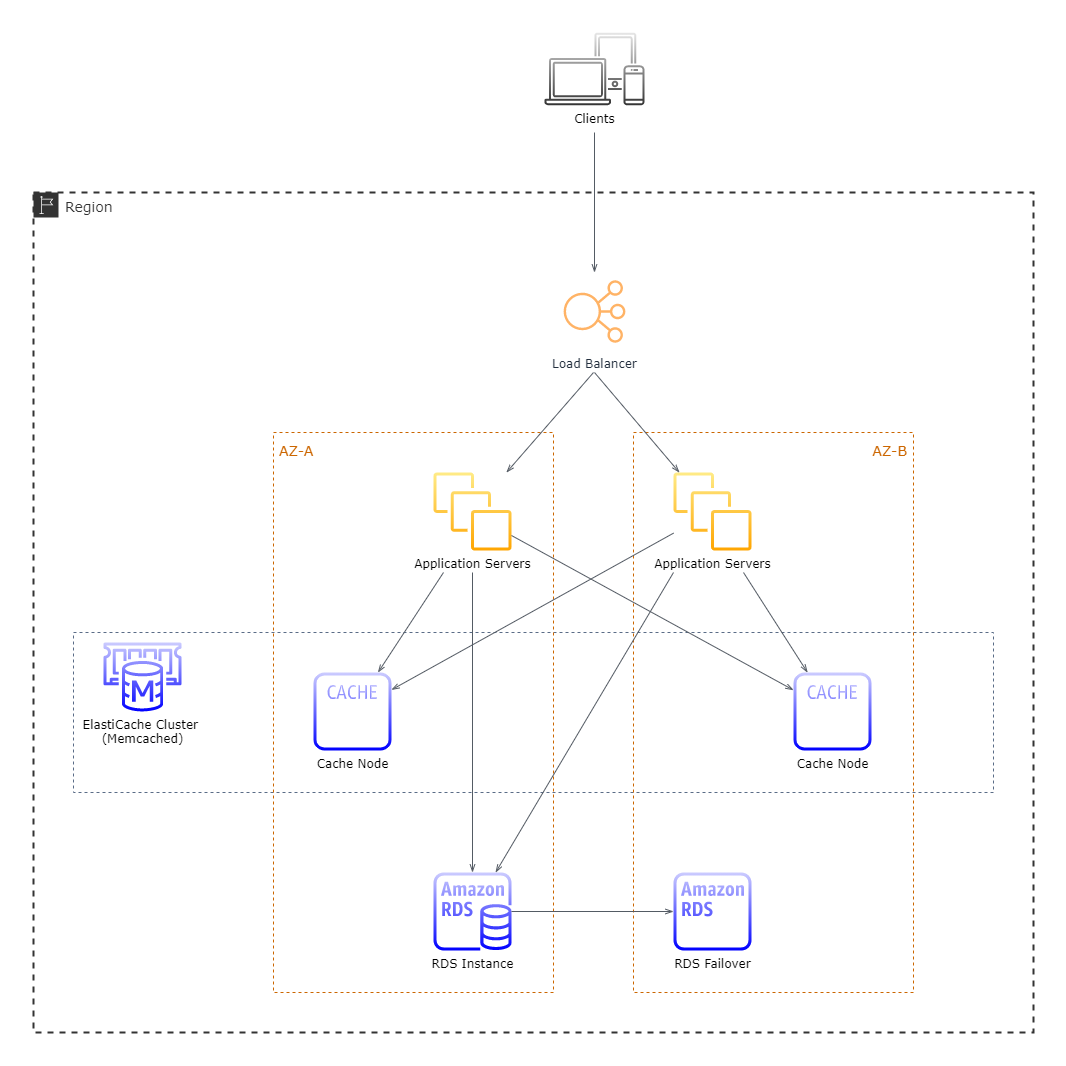

The diagram above was exported from draw.io. Its source (the exported page's mxGraphModel, read from the mxfile embedded in the PNG):
<mxGraphModel dx="1422" dy="1551" grid="1" gridSize="10" guides="1" tooltips="1" connect="1" arrows="1" fold="1" page="1" pageScale="1" pageWidth="1169" pageHeight="827" math="0" shadow="0">
  <root>
    <mxCell id="9hqxH24V_LLSvanFeWLa-0" />
    <mxCell id="9hqxH24V_LLSvanFeWLa-1" parent="9hqxH24V_LLSvanFeWLa-0" />
    <mxCell id="9hqxH24V_LLSvanFeWLa-44" value="&lt;font color=&quot;#333333&quot; style=&quot;font-size: 14px;&quot;&gt;Region&lt;/font&gt;" style="points=[[0,0],[0.25,0],[0.5,0],[0.75,0],[1,0],[1,0.25],[1,0.5],[1,0.75],[1,1],[0.75,1],[0.5,1],[0.25,1],[0,1],[0,0.75],[0,0.5],[0,0.25]];outlineConnect=0;gradientColor=none;html=1;whiteSpace=wrap;fontSize=14;fontStyle=0;shape=mxgraph.aws4.group;grIcon=mxgraph.aws4.group_region;fillColor=none;verticalAlign=top;align=left;spacingLeft=30;fontColor=#147EBA;dashed=1;strokeWidth=2;strokeColor=#333333;fontFamily=Verdana;" vertex="1" parent="9hqxH24V_LLSvanFeWLa-1">
      <mxGeometry x="40" y="-200" width="1000" height="840" as="geometry" />
    </mxCell>
    <mxCell id="9hqxH24V_LLSvanFeWLa-2" value="" style="fillColor=none;strokeColor=#5A6C86;dashed=1;verticalAlign=top;fontStyle=0;fontColor=#5A6C86;" vertex="1" parent="9hqxH24V_LLSvanFeWLa-1">
      <mxGeometry x="80" y="240" width="920" height="160" as="geometry" />
    </mxCell>
    <mxCell id="9hqxH24V_LLSvanFeWLa-15" value="AZ-A" style="fillColor=none;dashed=1;verticalAlign=top;fontStyle=0;align=left;fontFamily=Verdana;spacing=6;fontSize=14;fontColor=#CC6600;strokeColor=#CC6600;" vertex="1" parent="9hqxH24V_LLSvanFeWLa-1">
      <mxGeometry x="280" y="40" width="280" height="560" as="geometry" />
    </mxCell>
    <mxCell id="9hqxH24V_LLSvanFeWLa-4" value="Cache Node" style="outlineConnect=0;strokeColor=#6c8ebf;dashed=0;verticalLabelPosition=bottom;verticalAlign=top;align=center;html=1;fontSize=12;fontStyle=0;aspect=fixed;pointerEvents=1;shape=mxgraph.aws4.cache_node;fontFamily=Verdana;gradientColor=#0000FF;fillColor=#CCCCFF;" vertex="1" parent="9hqxH24V_LLSvanFeWLa-1">
      <mxGeometry x="320" y="280" width="78" height="78" as="geometry" />
    </mxCell>
    <mxCell id="9hqxH24V_LLSvanFeWLa-16" value="AZ-B" style="fillColor=none;dashed=1;verticalAlign=top;fontStyle=0;align=right;fontFamily=Verdana;spacing=6;fontSize=14;fontColor=#CC6600;strokeColor=#CC6600;" vertex="1" parent="9hqxH24V_LLSvanFeWLa-1">
      <mxGeometry x="640" y="40" width="280" height="560" as="geometry" />
    </mxCell>
    <mxCell id="9hqxH24V_LLSvanFeWLa-17" value="Cache Node" style="outlineConnect=0;strokeColor=#6c8ebf;dashed=0;verticalLabelPosition=bottom;verticalAlign=top;align=center;html=1;fontSize=12;fontStyle=0;aspect=fixed;pointerEvents=1;shape=mxgraph.aws4.cache_node;fontFamily=Verdana;gradientColor=#0000FF;fillColor=#CCCCFF;" vertex="1" parent="9hqxH24V_LLSvanFeWLa-1">
      <mxGeometry x="800" y="280" width="78" height="78" as="geometry" />
    </mxCell>
    <mxCell id="9hqxH24V_LLSvanFeWLa-20" value="RDS Instance" style="outlineConnect=0;fontColor=#000000;gradientColor=#0000FF;fillColor=#CCCCFF;strokeColor=#6c8ebf;dashed=0;verticalLabelPosition=bottom;verticalAlign=top;align=center;html=1;fontSize=12;fontStyle=0;aspect=fixed;pointerEvents=1;shape=mxgraph.aws4.rds_instance;fontFamily=Verdana;" vertex="1" parent="9hqxH24V_LLSvanFeWLa-1">
      <mxGeometry x="440" y="480" width="78" height="78" as="geometry" />
    </mxCell>
    <mxCell id="9hqxH24V_LLSvanFeWLa-21" value="ElastiCache Cluster &lt;br&gt;(Memcached)" style="outlineConnect=0;fontColor=#000000;gradientColor=#0000FF;fillColor=#CCCCFF;strokeColor=#6c8ebf;dashed=0;verticalLabelPosition=bottom;verticalAlign=top;align=center;html=1;fontSize=12;fontStyle=0;aspect=fixed;pointerEvents=1;shape=mxgraph.aws4.elasticache_for_memcached;fontFamily=Verdana;" vertex="1" parent="9hqxH24V_LLSvanFeWLa-1">
      <mxGeometry x="110" y="250" width="78" height="69" as="geometry" />
    </mxCell>
    <mxCell id="9hqxH24V_LLSvanFeWLa-23" value="Application Servers" style="outlineConnect=0;gradientColor=#ffa500;strokeColor=#d79b00;dashed=0;verticalLabelPosition=bottom;verticalAlign=top;align=center;html=1;fontSize=12;fontStyle=0;aspect=fixed;pointerEvents=1;shape=mxgraph.aws4.instances;fontFamily=Verdana;fillColor=#FFEB87;" vertex="1" parent="9hqxH24V_LLSvanFeWLa-1">
      <mxGeometry x="440" y="80" width="78" height="78" as="geometry" />
    </mxCell>
    <mxCell id="9hqxH24V_LLSvanFeWLa-25" value="RDS Failover" style="outlineConnect=0;fontColor=#000000;gradientColor=#0000FF;fillColor=#CCCCFF;strokeColor=#6c8ebf;dashed=0;verticalLabelPosition=bottom;verticalAlign=top;align=center;html=1;fontSize=12;fontStyle=0;aspect=fixed;pointerEvents=1;shape=mxgraph.aws4.rds_instance_alt;fontFamily=Verdana;" vertex="1" parent="9hqxH24V_LLSvanFeWLa-1">
      <mxGeometry x="680" y="480" width="78" height="78" as="geometry" />
    </mxCell>
    <mxCell id="9hqxH24V_LLSvanFeWLa-26" value="Application Servers" style="outlineConnect=0;gradientColor=#ffa500;strokeColor=#d79b00;dashed=0;verticalLabelPosition=bottom;verticalAlign=top;align=center;html=1;fontSize=12;fontStyle=0;aspect=fixed;pointerEvents=1;shape=mxgraph.aws4.instances;fontFamily=Verdana;fillColor=#FFEB87;" vertex="1" parent="9hqxH24V_LLSvanFeWLa-1">
      <mxGeometry x="680" y="80" width="78" height="78" as="geometry" />
    </mxCell>
    <mxCell id="9hqxH24V_LLSvanFeWLa-27" value="Load Balancer" style="points=[[0,0,0],[0.25,0,0],[0.5,0,0],[0.75,0,0],[1,0,0],[0,1,0],[0.25,1,0],[0.5,1,0],[0.75,1,0],[1,1,0],[0,0.25,0],[0,0.5,0],[0,0.75,0],[1,0.25,0],[1,0.5,0],[1,0.75,0]];outlineConnect=0;fontColor=#232F3E;gradientColor=#F78E04;gradientDirection=north;dashed=0;verticalLabelPosition=bottom;verticalAlign=top;align=center;html=1;fontSize=12;fontStyle=0;aspect=fixed;shape=mxgraph.aws4.resourceIcon;resIcon=mxgraph.aws4.elastic_load_balancing;fontFamily=Verdana;fillColor=none;shadow=1;strokeColor=#FFB366;" vertex="1" parent="9hqxH24V_LLSvanFeWLa-1">
      <mxGeometry x="562" y="-120" width="78" height="78" as="geometry" />
    </mxCell>
    <mxCell id="9hqxH24V_LLSvanFeWLa-30" value="Clients" style="outlineConnect=0;strokeColor=#666666;dashed=0;verticalLabelPosition=bottom;verticalAlign=top;align=center;html=1;fontSize=12;fontStyle=0;aspect=fixed;shape=mxgraph.aws4.illustration_devices;pointerEvents=1;fontFamily=Verdana;gradientColor=#333333;fillColor=#E6E6E6;" vertex="1" parent="9hqxH24V_LLSvanFeWLa-1">
      <mxGeometry x="551" y="-360" width="100" height="73" as="geometry" />
    </mxCell>
    <mxCell id="9hqxH24V_LLSvanFeWLa-31" value="" style="html=1;endArrow=openThin;elbow=vertical;startArrow=none;endFill=0;strokeColor=#545B64;rounded=0;fontFamily=Verdana;fontSize=14;startFill=0;" edge="1" parent="9hqxH24V_LLSvanFeWLa-1" target="9hqxH24V_LLSvanFeWLa-4">
      <mxGeometry width="100" relative="1" as="geometry">
        <mxPoint x="450" y="180" as="sourcePoint" />
        <mxPoint x="240" y="500" as="targetPoint" />
      </mxGeometry>
    </mxCell>
    <mxCell id="9hqxH24V_LLSvanFeWLa-32" value="" style="html=1;endArrow=openThin;elbow=vertical;startArrow=none;endFill=0;strokeColor=#545B64;rounded=0;fontFamily=Verdana;fontSize=14;startFill=0;" edge="1" parent="9hqxH24V_LLSvanFeWLa-1" target="9hqxH24V_LLSvanFeWLa-17">
      <mxGeometry width="100" relative="1" as="geometry">
        <mxPoint x="750" y="180" as="sourcePoint" />
        <mxPoint x="426.0945408151956" y="290.04686601127537" as="targetPoint" />
      </mxGeometry>
    </mxCell>
    <mxCell id="9hqxH24V_LLSvanFeWLa-33" value="" style="html=1;endArrow=openThin;elbow=vertical;startArrow=none;endFill=0;strokeColor=#545B64;rounded=0;fontFamily=Verdana;fontSize=14;startFill=0;" edge="1" parent="9hqxH24V_LLSvanFeWLa-1" target="9hqxH24V_LLSvanFeWLa-17">
      <mxGeometry width="100" relative="1" as="geometry">
        <mxPoint x="518" y="143" as="sourcePoint" />
        <mxPoint x="426.0945408151956" y="290.04686601127537" as="targetPoint" />
      </mxGeometry>
    </mxCell>
    <mxCell id="9hqxH24V_LLSvanFeWLa-35" value="" style="html=1;endArrow=openThin;elbow=vertical;startArrow=none;endFill=0;strokeColor=#545B64;rounded=0;fontFamily=Verdana;fontSize=14;startFill=0;" edge="1" parent="9hqxH24V_LLSvanFeWLa-1" source="9hqxH24V_LLSvanFeWLa-26" target="9hqxH24V_LLSvanFeWLa-4">
      <mxGeometry width="100" relative="1" as="geometry">
        <mxPoint x="670" y="143" as="sourcePoint" />
        <mxPoint x="770" y="313.0088495575221" as="targetPoint" />
      </mxGeometry>
    </mxCell>
    <mxCell id="9hqxH24V_LLSvanFeWLa-37" value="" style="html=1;endArrow=openThin;elbow=vertical;startArrow=none;endFill=0;strokeColor=#545B64;rounded=0;fontFamily=Verdana;fontSize=14;startFill=0;" edge="1" parent="9hqxH24V_LLSvanFeWLa-1" target="9hqxH24V_LLSvanFeWLa-20">
      <mxGeometry width="100" relative="1" as="geometry">
        <mxPoint x="479" y="180" as="sourcePoint" />
        <mxPoint x="770" y="313.0088495575221" as="targetPoint" />
      </mxGeometry>
    </mxCell>
    <mxCell id="9hqxH24V_LLSvanFeWLa-39" value="" style="html=1;endArrow=openThin;elbow=vertical;startArrow=none;endFill=0;strokeColor=#545B64;rounded=0;fontFamily=Verdana;fontSize=14;" edge="1" parent="9hqxH24V_LLSvanFeWLa-1" source="9hqxH24V_LLSvanFeWLa-20" target="9hqxH24V_LLSvanFeWLa-25">
      <mxGeometry width="100" relative="1" as="geometry">
        <mxPoint x="230" y="590" as="sourcePoint" />
        <mxPoint x="330" y="590" as="targetPoint" />
      </mxGeometry>
    </mxCell>
    <mxCell id="9hqxH24V_LLSvanFeWLa-40" value="" style="html=1;endArrow=openThin;elbow=vertical;startArrow=none;endFill=0;strokeColor=#545B64;rounded=0;fontFamily=Verdana;fontSize=14;startFill=0;" edge="1" parent="9hqxH24V_LLSvanFeWLa-1" target="9hqxH24V_LLSvanFeWLa-20">
      <mxGeometry width="100" relative="1" as="geometry">
        <mxPoint x="680" y="180" as="sourcePoint" />
        <mxPoint x="489" y="490" as="targetPoint" />
      </mxGeometry>
    </mxCell>
    <mxCell id="9hqxH24V_LLSvanFeWLa-41" value="" style="html=1;endArrow=openThin;elbow=vertical;startArrow=none;endFill=0;strokeColor=#545B64;rounded=0;fontFamily=Verdana;fontSize=14;startFill=0;" edge="1" parent="9hqxH24V_LLSvanFeWLa-1" target="9hqxH24V_LLSvanFeWLa-26">
      <mxGeometry width="100" relative="1" as="geometry">
        <mxPoint x="601" y="-20" as="sourcePoint" />
        <mxPoint x="795.2683196730395" y="290.04686601127537" as="targetPoint" />
      </mxGeometry>
    </mxCell>
    <mxCell id="9hqxH24V_LLSvanFeWLa-42" value="" style="html=1;endArrow=openThin;elbow=vertical;startArrow=none;endFill=0;strokeColor=#545B64;rounded=0;fontFamily=Verdana;fontSize=14;startFill=0;" edge="1" parent="9hqxH24V_LLSvanFeWLa-1" target="9hqxH24V_LLSvanFeWLa-23">
      <mxGeometry width="100" relative="1" as="geometry">
        <mxPoint x="600" y="-20" as="sourcePoint" />
        <mxPoint x="640.0020863309354" y="100" as="targetPoint" />
      </mxGeometry>
    </mxCell>
    <mxCell id="9hqxH24V_LLSvanFeWLa-43" value="" style="html=1;endArrow=openThin;elbow=vertical;startArrow=none;endFill=0;strokeColor=#545B64;rounded=0;fontFamily=Verdana;fontSize=14;startFill=0;entryX=0.5;entryY=0;entryDx=0;entryDy=0;entryPerimeter=0;" edge="1" parent="9hqxH24V_LLSvanFeWLa-1" target="9hqxH24V_LLSvanFeWLa-27">
      <mxGeometry width="100" relative="1" as="geometry">
        <mxPoint x="601" y="-260" as="sourcePoint" />
        <mxPoint x="522.9496402877699" y="90" as="targetPoint" />
      </mxGeometry>
    </mxCell>
  </root>
</mxGraphModel>